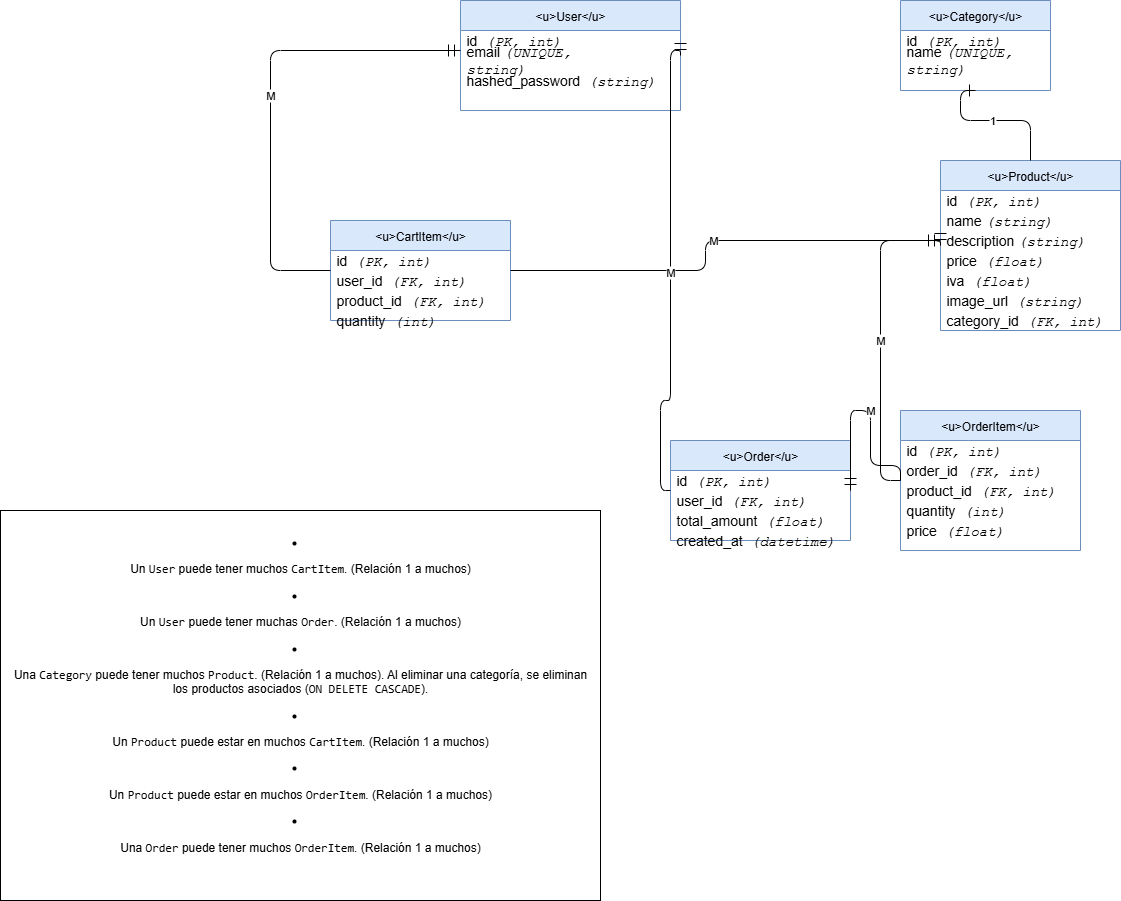

The diagram above was exported from draw.io. Its source (the exported page's mxGraphModel, read from the mxfile embedded in the PNG):
<mxGraphModel dx="2507" dy="764" grid="1" gridSize="10" guides="1" tooltips="1" connect="1" arrows="1" fold="1" page="1" pageScale="1" pageWidth="850" pageHeight="1100" math="0" shadow="0">
  <root>
    <mxCell id="0" />
    <mxCell id="1" parent="0" />
    <mxCell id="z4R2d4D5zF3gI0-yE4X--1" value="&lt;u&gt;User&lt;/u&gt;" style="shape=table;startSize=30;container=1;collapsible=1;fillColor=#dae8fc;strokeColor=#6c8ebf;" parent="1" vertex="1">
      <mxGeometry x="140" y="80" width="220" height="110" as="geometry" />
    </mxCell>
    <mxCell id="z4R2d4D5zF3gI0-yE4X--2" value="&lt;font style=&quot;font-size: 14px;&quot;&gt;id&lt;/font&gt;&lt;font face=&quot;Courier New&quot;&gt;&lt;i&gt;&lt;font style=&quot;font-size: 14px;&quot;&gt;&amp;nbsp;(PK, int)&lt;/i&gt;&lt;/font&gt;&lt;/font&gt;" style="shape=note;whiteSpace=wrap;html=1;resizeHeight=1;fillColor=none;strokeColor=none;connectable=0;align=left;spacingLeft=4;" parent="z4R2d4D5zF3gI0-yE4X--1" vertex="1">
      <mxGeometry y="30" width="150" height="20" as="geometry" />
    </mxCell>
    <mxCell id="z4R2d4D5zF3gI0-yE4X--3" value="&lt;font style=&quot;font-size: 14px;&quot;&gt;email &lt;/font&gt;&lt;font face=&quot;Courier New&quot;&gt;&lt;i&gt;&lt;font style=&quot;font-size: 14px;&quot;&gt;(UNIQUE, string)&lt;/i&gt;&lt;/font&gt;&lt;/font&gt;" style="shape=note;whiteSpace=wrap;html=1;resizeHeight=1;fillColor=none;strokeColor=none;connectable=0;align=left;spacingLeft=4;" parent="z4R2d4D5zF3gI0-yE4X--1" vertex="1">
      <mxGeometry y="50" width="150" height="20" as="geometry" />
    </mxCell>
    <mxCell id="z4R2d4D5zF3gI0-yE4X--4" value="&lt;font style=&quot;font-size: 14px;&quot;&gt;hashed_password&lt;/font&gt;&lt;font face=&quot;Courier New&quot;&gt;&lt;i&gt;&lt;font style=&quot;font-size: 14px;&quot;&gt;&amp;nbsp;(string)&lt;/i&gt;&lt;/font&gt;&lt;/font&gt;" style="shape=note;whiteSpace=wrap;html=1;resizeHeight=1;fillColor=none;strokeColor=none;connectable=0;align=left;spacingLeft=4;" parent="z4R2d4D5zF3gI0-yE4X--1" vertex="1">
      <mxGeometry y="70" width="150" height="20" as="geometry" />
    </mxCell>
    <mxCell id="z4R2d4D5zF3gI0-yE4X--5" value="&lt;u&gt;Category&lt;/u&gt;" style="shape=table;startSize=30;container=1;collapsible=1;fillColor=#dae8fc;strokeColor=#6c8ebf;" parent="1" vertex="1">
      <mxGeometry x="580" y="80" width="150" height="90" as="geometry" />
    </mxCell>
    <mxCell id="z4R2d4D5zF3gI0-yE4X--6" value="&lt;font style=&quot;font-size: 14px;&quot;&gt;id&lt;/font&gt;&lt;font face=&quot;Courier New&quot;&gt;&lt;i&gt;&lt;font style=&quot;font-size: 14px;&quot;&gt;&amp;nbsp;(PK, int)&lt;/i&gt;&lt;/font&gt;&lt;/font&gt;" style="shape=note;whiteSpace=wrap;html=1;resizeHeight=1;fillColor=none;strokeColor=none;connectable=0;align=left;spacingLeft=4;" parent="z4R2d4D5zF3gI0-yE4X--5" vertex="1">
      <mxGeometry y="30" width="150" height="20" as="geometry" />
    </mxCell>
    <mxCell id="z4R2d4D5zF3gI0-yE4X--7" value="&lt;font style=&quot;font-size: 14px;&quot;&gt;name &lt;/font&gt;&lt;font face=&quot;Courier New&quot;&gt;&lt;i&gt;&lt;font style=&quot;font-size: 14px;&quot;&gt;(UNIQUE, string)&lt;/i&gt;&lt;/font&gt;&lt;/font&gt;" style="shape=note;whiteSpace=wrap;html=1;resizeHeight=1;fillColor=none;strokeColor=none;connectable=0;align=left;spacingLeft=4;" parent="z4R2d4D5zF3gI0-yE4X--5" vertex="1">
      <mxGeometry y="50" width="150" height="20" as="geometry" />
    </mxCell>
    <mxCell id="z4R2d4D5zF3gI0-yE4X--8" value="&lt;u&gt;Product&lt;/u&gt;" style="shape=table;startSize=30;container=1;collapsible=1;fillColor=#dae8fc;strokeColor=#6c8ebf;" parent="1" vertex="1">
      <mxGeometry x="620" y="240" width="180" height="170" as="geometry" />
    </mxCell>
    <mxCell id="z4R2d4D5zF3gI0-yE4X--9" value="&lt;font style=&quot;font-size: 14px;&quot;&gt;id&lt;/font&gt;&lt;font face=&quot;Courier New&quot;&gt;&lt;i&gt;&lt;font style=&quot;font-size: 14px;&quot;&gt;&amp;nbsp;(PK, int)&lt;/i&gt;&lt;/font&gt;&lt;/font&gt;" style="shape=note;whiteSpace=wrap;html=1;resizeHeight=1;fillColor=none;strokeColor=none;connectable=0;align=left;spacingLeft=4;" parent="z4R2d4D5zF3gI0-yE4X--8" vertex="1">
      <mxGeometry y="30" width="180" height="20" as="geometry" />
    </mxCell>
    <mxCell id="z4R2d4D5zF3gI0-yE4X--10" value="&lt;font style=&quot;font-size: 14px;&quot;&gt;name &lt;/font&gt;&lt;font face=&quot;Courier New&quot;&gt;&lt;i&gt;&lt;font style=&quot;font-size: 14px;&quot;&gt;(string)&lt;/i&gt;&lt;/font&gt;&lt;/font&gt;" style="shape=note;whiteSpace=wrap;html=1;resizeHeight=1;fillColor=none;strokeColor=none;connectable=0;align=left;spacingLeft=4;" parent="z4R2d4D5zF3gI0-yE4X--8" vertex="1">
      <mxGeometry y="50" width="180" height="20" as="geometry" />
    </mxCell>
    <mxCell id="z4R2d4D5zF3gI0-yE4X--11" value="&lt;font style=&quot;font-size: 14px;&quot;&gt;description &lt;/font&gt;&lt;font face=&quot;Courier New&quot;&gt;&lt;i&gt;&lt;font style=&quot;font-size: 14px;&quot;&gt;(string)&lt;/i&gt;&lt;/font&gt;&lt;/font&gt;" style="shape=note;whiteSpace=wrap;html=1;resizeHeight=1;fillColor=none;strokeColor=none;connectable=0;align=left;spacingLeft=4;" parent="z4R2d4D5zF3gI0-yE4X--8" vertex="1">
      <mxGeometry y="70" width="180" height="20" as="geometry" />
    </mxCell>
    <mxCell id="z4R2d4D5zF3gI0-yE4X--12" value="&lt;font style=&quot;font-size: 14px;&quot;&gt;price&lt;/font&gt;&lt;font face=&quot;Courier New&quot;&gt;&lt;i&gt;&lt;font style=&quot;font-size: 14px;&quot;&gt;&amp;nbsp;(float)&lt;/i&gt;&lt;/font&gt;&lt;/font&gt;" style="shape=note;whiteSpace=wrap;html=1;resizeHeight=1;fillColor=none;strokeColor=none;connectable=0;align=left;spacingLeft=4;" parent="z4R2d4D5zF3gI0-yE4X--8" vertex="1">
      <mxGeometry y="90" width="180" height="20" as="geometry" />
    </mxCell>
    <mxCell id="z4R2d4D5zF3gI0-yE4X--13" value="&lt;font style=&quot;font-size: 14px;&quot;&gt;iva&lt;/font&gt;&lt;font face=&quot;Courier New&quot;&gt;&lt;i&gt;&lt;font style=&quot;font-size: 14px;&quot;&gt;&amp;nbsp;(float)&lt;/i&gt;&lt;/font&gt;&lt;/font&gt;" style="shape=note;whiteSpace=wrap;html=1;resizeHeight=1;fillColor=none;strokeColor=none;connectable=0;align=left;spacingLeft=4;" parent="z4R2d4D5zF3gI0-yE4X--8" vertex="1">
      <mxGeometry y="110" width="180" height="20" as="geometry" />
    </mxCell>
    <mxCell id="z4R2d4D5zF3gI0-yE4X--14" value="&lt;font style=&quot;font-size: 14px;&quot;&gt;image_url&lt;/font&gt;&lt;font face=&quot;Courier New&quot;&gt;&lt;i&gt;&lt;font style=&quot;font-size: 14px;&quot;&gt;&amp;nbsp;(string)&lt;/i&gt;&lt;/font&gt;&lt;/font&gt;" style="shape=note;whiteSpace=wrap;html=1;resizeHeight=1;fillColor=none;strokeColor=none;connectable=0;align=left;spacingLeft=4;" parent="z4R2d4D5zF3gI0-yE4X--8" vertex="1">
      <mxGeometry y="130" width="180" height="20" as="geometry" />
    </mxCell>
    <mxCell id="z4R2d4D5zF3gI0-yE4X--15" value="&lt;font style=&quot;font-size: 14px;&quot;&gt;category_id&lt;/font&gt;&lt;font face=&quot;Courier New&quot;&gt;&lt;i&gt;&lt;font style=&quot;font-size: 14px;&quot;&gt;&amp;nbsp;(FK, int)&lt;/i&gt;&lt;/font&gt;&lt;/font&gt;" style="shape=note;whiteSpace=wrap;html=1;resizeHeight=1;fillColor=none;strokeColor=none;connectable=0;align=left;spacingLeft=4;" parent="z4R2d4D5zF3gI0-yE4X--8" vertex="1">
      <mxGeometry y="150" width="180" height="20" as="geometry" />
    </mxCell>
    <mxCell id="z4R2d4D5zF3gI0-yE4X--16" value="&lt;u&gt;CartItem&lt;/u&gt;" style="shape=table;startSize=30;container=1;collapsible=1;fillColor=#dae8fc;strokeColor=#6c8ebf;" parent="1" vertex="1">
      <mxGeometry x="10" y="300" width="180" height="100" as="geometry" />
    </mxCell>
    <mxCell id="z4R2d4D5zF3gI0-yE4X--17" value="&lt;font style=&quot;font-size: 14px;&quot;&gt;id&lt;/font&gt;&lt;font face=&quot;Courier New&quot;&gt;&lt;i&gt;&lt;font style=&quot;font-size: 14px;&quot;&gt;&amp;nbsp;(PK, int)&lt;/i&gt;&lt;/font&gt;&lt;/font&gt;" style="shape=note;whiteSpace=wrap;html=1;resizeHeight=1;fillColor=none;strokeColor=none;connectable=0;align=left;spacingLeft=4;" parent="z4R2d4D5zF3gI0-yE4X--16" vertex="1">
      <mxGeometry y="30" width="180" height="20" as="geometry" />
    </mxCell>
    <mxCell id="z4R2d4D5zF3gI0-yE4X--18" value="&lt;font style=&quot;font-size: 14px;&quot;&gt;user_id&lt;/font&gt;&lt;font face=&quot;Courier New&quot;&gt;&lt;i&gt;&lt;font style=&quot;font-size: 14px;&quot;&gt;&amp;nbsp;(FK, int)&lt;/i&gt;&lt;/font&gt;&lt;/font&gt;" style="shape=note;whiteSpace=wrap;html=1;resizeHeight=1;fillColor=none;strokeColor=none;connectable=0;align=left;spacingLeft=4;" parent="z4R2d4D5zF3gI0-yE4X--16" vertex="1">
      <mxGeometry y="50" width="180" height="20" as="geometry" />
    </mxCell>
    <mxCell id="z4R2d4D5zF3gI0-yE4X--19" value="&lt;font style=&quot;font-size: 14px;&quot;&gt;product_id&lt;/font&gt;&lt;font face=&quot;Courier New&quot;&gt;&lt;i&gt;&lt;font style=&quot;font-size: 14px;&quot;&gt;&amp;nbsp;(FK, int)&lt;/i&gt;&lt;/font&gt;&lt;/font&gt;" style="shape=note;whiteSpace=wrap;html=1;resizeHeight=1;fillColor=none;strokeColor=none;connectable=0;align=left;spacingLeft=4;" parent="z4R2d4D5zF3gI0-yE4X--16" vertex="1">
      <mxGeometry y="70" width="180" height="20" as="geometry" />
    </mxCell>
    <mxCell id="z4R2d4D5zF3gI0-yE4X--20" value="&lt;font style=&quot;font-size: 14px;&quot;&gt;quantity&lt;/font&gt;&lt;font face=&quot;Courier New&quot;&gt;&lt;i&gt;&lt;font style=&quot;font-size: 14px;&quot;&gt;&amp;nbsp;(int)&lt;/i&gt;&lt;/font&gt;&lt;/font&gt;" style="shape=note;whiteSpace=wrap;html=1;resizeHeight=1;fillColor=none;strokeColor=none;connectable=0;align=left;spacingLeft=4;" parent="z4R2d4D5zF3gI0-yE4X--16" vertex="1">
      <mxGeometry y="90" width="180" height="20" as="geometry" />
    </mxCell>
    <mxCell id="z4R2d4D5zF3gI0-yE4X--21" value="&lt;u&gt;Order&lt;/u&gt;" style="shape=table;startSize=30;container=1;collapsible=1;fillColor=#dae8fc;strokeColor=#6c8ebf;" parent="1" vertex="1">
      <mxGeometry x="350" y="520" width="180" height="100" as="geometry" />
    </mxCell>
    <mxCell id="z4R2d4D5zF3gI0-yE4X--22" value="&lt;font style=&quot;font-size: 14px;&quot;&gt;id&lt;/font&gt;&lt;font face=&quot;Courier New&quot;&gt;&lt;i&gt;&lt;font style=&quot;font-size: 14px;&quot;&gt;&amp;nbsp;(PK, int)&lt;/i&gt;&lt;/font&gt;&lt;/font&gt;" style="shape=note;whiteSpace=wrap;html=1;resizeHeight=1;fillColor=none;strokeColor=none;connectable=0;align=left;spacingLeft=4;" parent="z4R2d4D5zF3gI0-yE4X--21" vertex="1">
      <mxGeometry y="30" width="180" height="20" as="geometry" />
    </mxCell>
    <mxCell id="z4R2d4D5zF3gI0-yE4X--23" value="&lt;font style=&quot;font-size: 14px;&quot;&gt;user_id&lt;/font&gt;&lt;font face=&quot;Courier New&quot;&gt;&lt;i&gt;&lt;font style=&quot;font-size: 14px;&quot;&gt;&amp;nbsp;(FK, int)&lt;/i&gt;&lt;/font&gt;&lt;/font&gt;" style="shape=note;whiteSpace=wrap;html=1;resizeHeight=1;fillColor=none;strokeColor=none;connectable=0;align=left;spacingLeft=4;" parent="z4R2d4D5zF3gI0-yE4X--21" vertex="1">
      <mxGeometry y="50" width="180" height="20" as="geometry" />
    </mxCell>
    <mxCell id="z4R2d4D5zF3gI0-yE4X--24" value="&lt;font style=&quot;font-size: 14px;&quot;&gt;total_amount&lt;/font&gt;&lt;font face=&quot;Courier New&quot;&gt;&lt;i&gt;&lt;font style=&quot;font-size: 14px;&quot;&gt;&amp;nbsp;(float)&lt;/i&gt;&lt;/font&gt;&lt;/font&gt;" style="shape=note;whiteSpace=wrap;html=1;resizeHeight=1;fillColor=none;strokeColor=none;connectable=0;align=left;spacingLeft=4;" parent="z4R2d4D5zF3gI0-yE4X--21" vertex="1">
      <mxGeometry y="70" width="180" height="20" as="geometry" />
    </mxCell>
    <mxCell id="z4R2d4D5zF3gI0-yE4X--25" value="&lt;font style=&quot;font-size: 14px;&quot;&gt;created_at&lt;/font&gt;&lt;font face=&quot;Courier New&quot;&gt;&lt;i&gt;&lt;font style=&quot;font-size: 14px;&quot;&gt;&amp;nbsp;(datetime)&lt;/i&gt;&lt;/font&gt;&lt;/font&gt;" style="shape=note;whiteSpace=wrap;html=1;resizeHeight=1;fillColor=none;strokeColor=none;connectable=0;align=left;spacingLeft=4;" parent="z4R2d4D5zF3gI0-yE4X--21" vertex="1">
      <mxGeometry y="90" width="180" height="20" as="geometry" />
    </mxCell>
    <mxCell id="z4R2d4D5zF3gI0-yE4X--26" value="&lt;u&gt;OrderItem&lt;/u&gt;" style="shape=table;startSize=30;container=1;collapsible=1;fillColor=#dae8fc;strokeColor=#6c8ebf;" parent="1" vertex="1">
      <mxGeometry x="580" y="490" width="180" height="140" as="geometry" />
    </mxCell>
    <mxCell id="z4R2d4D5zF3gI0-yE4X--27" value="&lt;font style=&quot;font-size: 14px;&quot;&gt;id&lt;/font&gt;&lt;font face=&quot;Courier New&quot;&gt;&lt;i&gt;&lt;font style=&quot;font-size: 14px;&quot;&gt;&amp;nbsp;(PK, int)&lt;/i&gt;&lt;/font&gt;&lt;/font&gt;" style="shape=note;whiteSpace=wrap;html=1;resizeHeight=1;fillColor=none;strokeColor=none;connectable=0;align=left;spacingLeft=4;" parent="z4R2d4D5zF3gI0-yE4X--26" vertex="1">
      <mxGeometry y="30" width="180" height="20" as="geometry" />
    </mxCell>
    <mxCell id="z4R2d4D5zF3gI0-yE4X--28" value="&lt;font style=&quot;font-size: 14px;&quot;&gt;order_id&lt;/font&gt;&lt;font face=&quot;Courier New&quot;&gt;&lt;i&gt;&lt;font style=&quot;font-size: 14px;&quot;&gt;&amp;nbsp;(FK, int)&lt;/i&gt;&lt;/font&gt;&lt;/font&gt;" style="shape=note;whiteSpace=wrap;html=1;resizeHeight=1;fillColor=none;strokeColor=none;connectable=0;align=left;spacingLeft=4;" parent="z4R2d4D5zF3gI0-yE4X--26" vertex="1">
      <mxGeometry y="50" width="180" height="20" as="geometry" />
    </mxCell>
    <mxCell id="z4R2d4D5zF3gI0-yE4X--29" value="&lt;font style=&quot;font-size: 14px;&quot;&gt;product_id&lt;/font&gt;&lt;font face=&quot;Courier New&quot;&gt;&lt;i&gt;&lt;font style=&quot;font-size: 14px;&quot;&gt;&amp;nbsp;(FK, int)&lt;/i&gt;&lt;/font&gt;&lt;/font&gt;" style="shape=note;whiteSpace=wrap;html=1;resizeHeight=1;fillColor=none;strokeColor=none;connectable=0;align=left;spacingLeft=4;" parent="z4R2d4D5zF3gI0-yE4X--26" vertex="1">
      <mxGeometry y="70" width="180" height="20" as="geometry" />
    </mxCell>
    <mxCell id="z4R2d4D5zF3gI0-yE4X--30" value="&lt;font style=&quot;font-size: 14px;&quot;&gt;quantity&lt;/font&gt;&lt;font face=&quot;Courier New&quot;&gt;&lt;i&gt;&lt;font style=&quot;font-size: 14px;&quot;&gt;&amp;nbsp;(int)&lt;/i&gt;&lt;/font&gt;&lt;/font&gt;" style="shape=note;whiteSpace=wrap;html=1;resizeHeight=1;fillColor=none;strokeColor=none;connectable=0;align=left;spacingLeft=4;" parent="z4R2d4D5zF3gI0-yE4X--26" vertex="1">
      <mxGeometry y="90" width="180" height="20" as="geometry" />
    </mxCell>
    <mxCell id="z4R2d4D5zF3gI0-yE4X--31" value="&lt;font style=&quot;font-size: 14px;&quot;&gt;price&lt;/font&gt;&lt;font face=&quot;Courier New&quot;&gt;&lt;i&gt;&lt;font style=&quot;font-size: 14px;&quot;&gt;&amp;nbsp;(float)&lt;/i&gt;&lt;/font&gt;&lt;/font&gt;" style="shape=note;whiteSpace=wrap;html=1;resizeHeight=1;fillColor=none;strokeColor=none;connectable=0;align=left;spacingLeft=4;" parent="z4R2d4D5zF3gI0-yE4X--26" vertex="1">
      <mxGeometry y="110" width="180" height="20" as="geometry" />
    </mxCell>
    <mxCell id="z4R2d4D5zF3gI0-yE4X--32" value="1" style="edgeStyle=orthogonalEdgeStyle;html=1;align=center;verticalAlign=middle;exitX=0.5;exitY=0;exitDx=0;exitDy=0;entryX=0.5;entryY=1;entryDx=0;entryDy=0;endArrow=ERone;endFill=1;endSize=10;" parent="1" source="z4R2d4D5zF3gI0-yE4X--8" target="z4R2d4D5zF3gI0-yE4X--5" edge="1">
      <mxGeometry relative="1" as="geometry">
        <mxPoint x="640" y="240" as="sourcePoint" />
        <mxPoint x="655" y="150" as="targetPoint" />
        <Array as="points">
          <mxPoint x="640" y="200" />
        </Array>
      </mxGeometry>
    </mxCell>
    <mxCell id="z4R2d4D5zF3gI0-yE4X--33" value="M" style="edgeStyle=orthogonalEdgeStyle;html=1;align=center;verticalAlign=middle;exitX=0;exitY=0.5;exitDx=0;exitDy=0;endArrow=ERmandOne;endFill=1;endSize=10;" parent="1" source="z4R2d4D5zF3gI0-yE4X--16" edge="1">
      <mxGeometry relative="1" as="geometry">
        <mxPoint x="-140" y="350" as="sourcePoint" />
        <mxPoint x="140" y="130" as="targetPoint" />
        <Array as="points">
          <mxPoint x="-50" y="350" />
          <mxPoint x="-50" y="130" />
        </Array>
      </mxGeometry>
    </mxCell>
    <mxCell id="z4R2d4D5zF3gI0-yE4X--34" value="M" style="edgeStyle=orthogonalEdgeStyle;html=1;align=center;verticalAlign=middle;exitX=1;exitY=0.5;exitDx=0;exitDy=0;entryX=0;entryY=0.5;entryDx=0;entryDy=0;endArrow=ERmandOne;endFill=1;endSize=10;" parent="1" source="z4R2d4D5zF3gI0-yE4X--16" target="z4R2d4D5zF3gI0-yE4X--8" edge="1">
      <mxGeometry relative="1" as="geometry">
        <mxPoint x="190" y="350" as="sourcePoint" />
        <mxPoint x="580" y="320" as="targetPoint" />
        <Array as="points">
          <mxPoint x="385" y="350" />
          <mxPoint x="385" y="320" />
        </Array>
      </mxGeometry>
    </mxCell>
    <mxCell id="z4R2d4D5zF3gI0-yE4X--35" value="M" style="edgeStyle=orthogonalEdgeStyle;html=1;align=center;verticalAlign=middle;exitX=0;exitY=0.5;exitDx=0;exitDy=0;entryX=1;entryY=0.5;entryDx=0;entryDy=0;endArrow=ERmandOne;endFill=1;endSize=10;" parent="1" source="z4R2d4D5zF3gI0-yE4X--21" target="z4R2d4D5zF3gI0-yE4X--1" edge="1">
      <mxGeometry relative="1" as="geometry">
        <mxPoint x="340" y="490" as="sourcePoint" />
        <mxPoint x="290" y="130" as="targetPoint" />
        <Array as="points">
          <mxPoint x="340" y="480" />
          <mxPoint x="350" y="480" />
          <mxPoint x="350" y="130" />
          <mxPoint x="360" y="130" />
        </Array>
      </mxGeometry>
    </mxCell>
    <mxCell id="z4R2d4D5zF3gI0-yE4X--36" value="M" style="edgeStyle=orthogonalEdgeStyle;html=1;align=center;verticalAlign=middle;exitX=0;exitY=0.5;exitDx=0;exitDy=0;entryX=1;entryY=0.5;entryDx=0;entryDy=0;endArrow=ERmandOne;endFill=1;endSize=10;" parent="1" source="z4R2d4D5zF3gI0-yE4X--26" target="z4R2d4D5zF3gI0-yE4X--21" edge="1">
      <mxGeometry relative="1" as="geometry">
        <mxPoint x="580" y="545" as="sourcePoint" />
        <mxPoint x="520" y="490" as="targetPoint" />
        <Array as="points">
          <mxPoint x="550" y="545" />
          <mxPoint x="550" y="490" />
        </Array>
      </mxGeometry>
    </mxCell>
    <mxCell id="z4R2d4D5zF3gI0-yE4X--37" value="M" style="edgeStyle=orthogonalEdgeStyle;html=1;align=center;verticalAlign=middle;exitX=0;exitY=0.5;exitDx=0;exitDy=0;endArrow=ERmandOne;endFill=1;endSize=10;" parent="1" source="z4R2d4D5zF3gI0-yE4X--26" target="z4R2d4D5zF3gI0-yE4X--8" edge="1">
      <mxGeometry relative="1" as="geometry">
        <mxPoint x="580" y="560" as="sourcePoint" />
        <mxPoint x="760" y="320" as="targetPoint" />
        <Array as="points">
          <mxPoint x="560" y="560" />
          <mxPoint x="560" y="320" />
        </Array>
      </mxGeometry>
    </mxCell>
    <mxCell id="okvDN52UXdPTIYm_3pJs-1" value="" style="rounded=0;whiteSpace=wrap;html=1;" vertex="1" parent="1">
      <mxGeometry x="-320" y="590" width="600" height="390" as="geometry" />
    </mxCell>
    <mxCell id="okvDN52UXdPTIYm_3pJs-2" value="&lt;li&gt;&lt;p&gt;Un &lt;code&gt;User&lt;/code&gt; puede tener muchos &lt;code&gt;CartItem&lt;/code&gt;. (Relación 1 a muchos)&lt;/p&gt;&lt;/li&gt;&lt;li&gt;&lt;p&gt;Un &lt;code&gt;User&lt;/code&gt; puede tener muchas &lt;code&gt;Order&lt;/code&gt;. (Relación 1 a muchos)&lt;/p&gt;&lt;/li&gt;&lt;li&gt;&lt;p&gt;Una &lt;code&gt;Category&lt;/code&gt; puede tener muchos &lt;code&gt;Product&lt;/code&gt;. (Relación 1 a muchos). Al eliminar una categoría, se eliminan los productos asociados (&lt;code&gt;ON DELETE CASCADE&lt;/code&gt;).&lt;/p&gt;&lt;/li&gt;&lt;li&gt;&lt;p&gt;Un &lt;code&gt;Product&lt;/code&gt; puede estar en muchos &lt;code&gt;CartItem&lt;/code&gt;. (Relación 1 a muchos)&lt;/p&gt;&lt;/li&gt;&lt;li&gt;&lt;p&gt;Un &lt;code&gt;Product&lt;/code&gt; puede estar en muchos &lt;code&gt;OrderItem&lt;/code&gt;. (Relación 1 a muchos)&lt;/p&gt;&lt;/li&gt;&lt;li&gt;&lt;p&gt;Una &lt;code&gt;Order&lt;/code&gt; puede tener muchos &lt;code&gt;OrderItem&lt;/code&gt;. (Relación 1 a muchos)&lt;/p&gt;&lt;/li&gt;" style="text;html=1;align=center;verticalAlign=middle;whiteSpace=wrap;rounded=0;" vertex="1" parent="1">
      <mxGeometry x="-310" y="600" width="580" height="360" as="geometry" />
    </mxCell>
  </root>
</mxGraphModel>